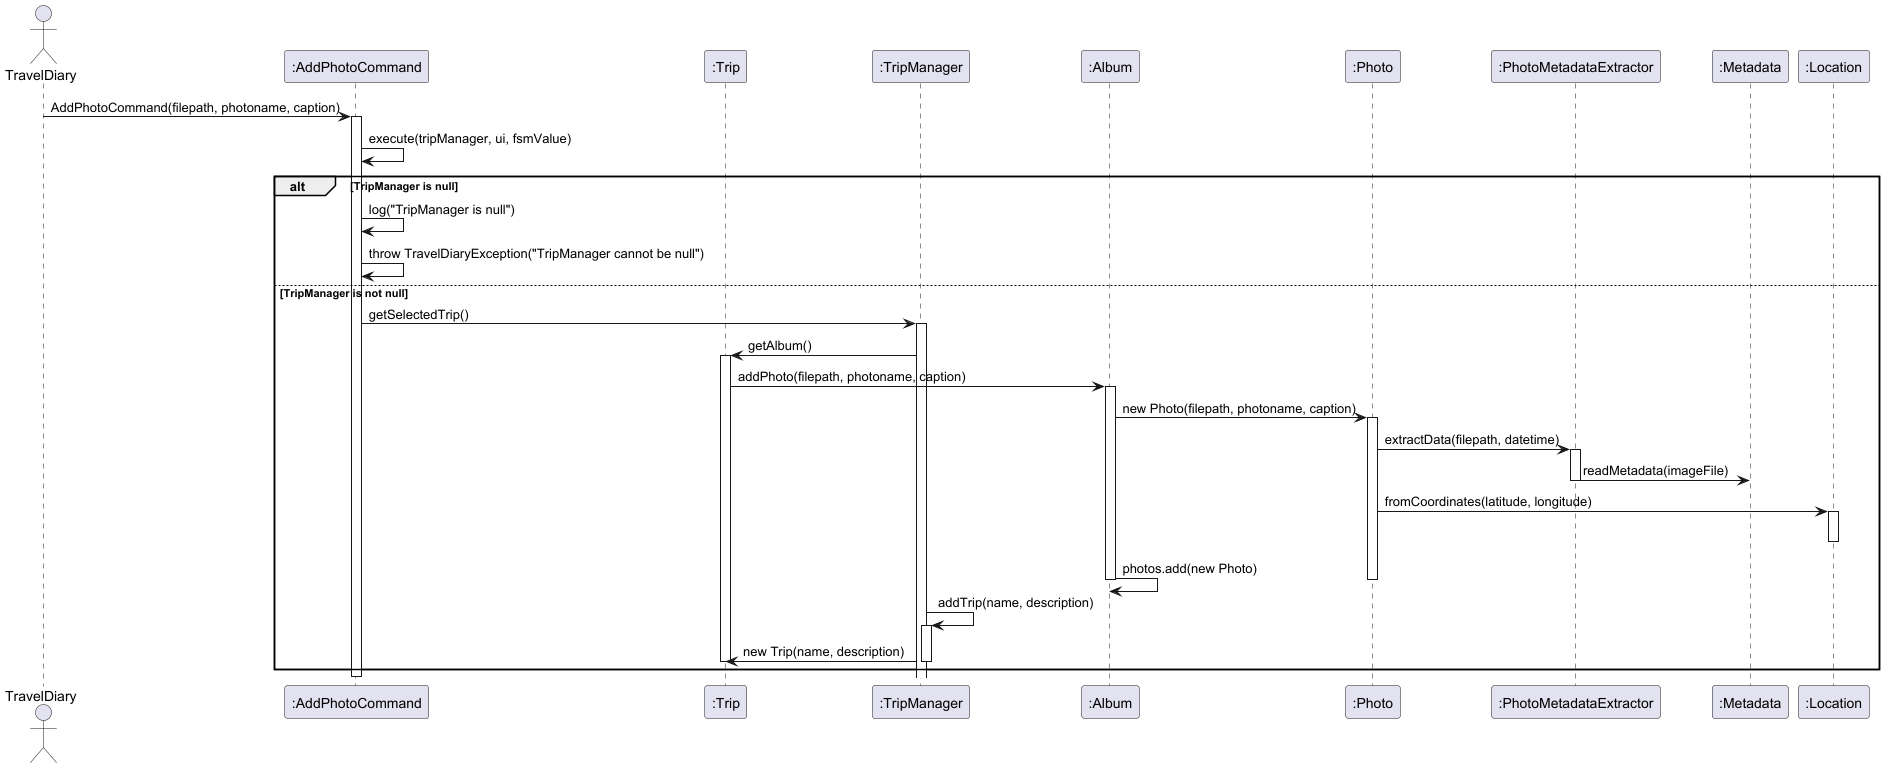

The diagram above was rendered by PlantUML. Its source (embedded in the PNG):
@startuml
actor TravelDiary


participant ":AddPhotoCommand" as AddPhotoCommand
participant ":Trip" as Trip
participant ":TripManager" as TripManager
participant ":Album" as Album
participant ":Photo" as Photo
participant ":PhotoMetadataExtractor" as PhotoMetadataExtractor
participant ":Metadata" as Metadata
participant ":Location" as Location

TravelDiary -> AddPhotoCommand: AddPhotoCommand(filepath, photoname, caption)
activate AddPhotoCommand

AddPhotoCommand -> AddPhotoCommand: execute(tripManager, ui, fsmValue)
alt TripManager is null
    AddPhotoCommand -> AddPhotoCommand: log("TripManager is null")
    AddPhotoCommand -> AddPhotoCommand: throw TravelDiaryException("TripManager cannot be null")
else TripManager is not null
    AddPhotoCommand -> TripManager: getSelectedTrip()
    activate TripManager
    TripManager -> Trip: getAlbum()
    activate Trip

    Trip -> Album: addPhoto(filepath, photoname, caption)
    activate Album

    Album -> Photo: new Photo(filepath, photoname, caption)
    activate Photo
    Photo -> PhotoMetadataExtractor: extractData(filepath, datetime)
    activate PhotoMetadataExtractor
    PhotoMetadataExtractor -> Metadata: readMetadata(imageFile)
    deactivate PhotoMetadataExtractor

    Photo -> Location: fromCoordinates(latitude, longitude)
    activate Location
    deactivate Location

    Album -> Album: photos.add(new Photo)
    deactivate Photo
    deactivate Album

    TripManager -> TripManager: addTrip(name, description)
    activate TripManager
    TripManager -> Trip: new Trip(name, description)
    deactivate Trip
    deactivate TripManager

end
deactivate AddPhotoCommand

@enduml